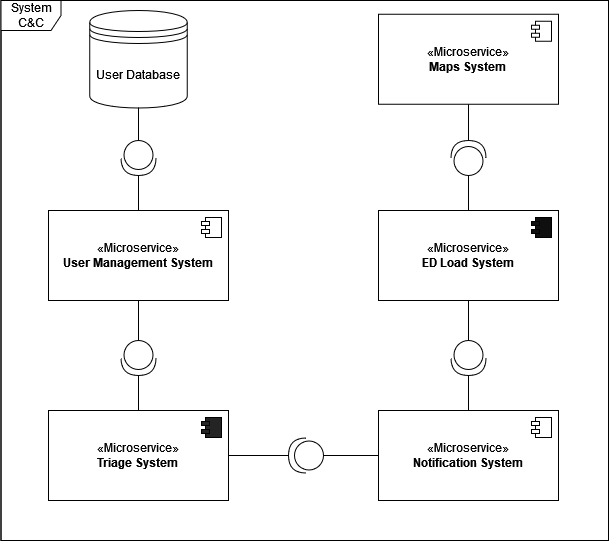

The diagram above was exported from draw.io. Its source (the exported page's mxGraphModel, read from the mxfile embedded in the PNG):
<mxGraphModel dx="904" dy="531" grid="1" gridSize="10" guides="1" tooltips="1" connect="1" arrows="1" fold="1" page="1" pageScale="1" pageWidth="1100" pageHeight="850" background="none" math="0" shadow="0">
  <root>
    <mxCell id="0" />
    <mxCell id="1" parent="0" />
    <mxCell id="oiKoOkLhI-lgiJ6Uzq6_-46" value="" style="rounded=0;whiteSpace=wrap;html=1;" vertex="1" parent="1">
      <mxGeometry x="112.5" y="20" width="607.5" height="540" as="geometry" />
    </mxCell>
    <mxCell id="oiKoOkLhI-lgiJ6Uzq6_-2" value="System C&amp;amp;C" style="shape=umlFrame;whiteSpace=wrap;html=1;pointerEvents=0;fillStyle=auto;fillColor=default;" vertex="1" parent="1">
      <mxGeometry x="112.5" y="20" width="607.5" height="540" as="geometry" />
    </mxCell>
    <mxCell id="oiKoOkLhI-lgiJ6Uzq6_-3" value="«Microservice»&lt;br&gt;&lt;b&gt;Triage System&lt;/b&gt;" style="html=1;dropTarget=0;whiteSpace=wrap;" vertex="1" parent="1">
      <mxGeometry x="160" y="430" width="180" height="90" as="geometry" />
    </mxCell>
    <mxCell id="oiKoOkLhI-lgiJ6Uzq6_-4" value="" style="shape=module;jettyWidth=8;jettyHeight=4;fillColor=#242424;" vertex="1" parent="oiKoOkLhI-lgiJ6Uzq6_-3">
      <mxGeometry x="1" width="20" height="20" relative="1" as="geometry">
        <mxPoint x="-27" y="7" as="offset" />
      </mxGeometry>
    </mxCell>
    <mxCell id="oiKoOkLhI-lgiJ6Uzq6_-13" value="User Database" style="shape=datastore;whiteSpace=wrap;html=1;" vertex="1" parent="1">
      <mxGeometry x="201.25" y="30" width="97.5" height="97.5" as="geometry" />
    </mxCell>
    <mxCell id="oiKoOkLhI-lgiJ6Uzq6_-15" value="«Microservice»&lt;br&gt;&lt;b&gt;Notification System&lt;/b&gt;" style="html=1;dropTarget=0;whiteSpace=wrap;" vertex="1" parent="1">
      <mxGeometry x="490" y="430" width="180" height="90" as="geometry" />
    </mxCell>
    <mxCell id="oiKoOkLhI-lgiJ6Uzq6_-16" value="" style="shape=module;jettyWidth=8;jettyHeight=4;" vertex="1" parent="oiKoOkLhI-lgiJ6Uzq6_-15">
      <mxGeometry x="1" width="20" height="20" relative="1" as="geometry">
        <mxPoint x="-27" y="7" as="offset" />
      </mxGeometry>
    </mxCell>
    <mxCell id="oiKoOkLhI-lgiJ6Uzq6_-17" value="«Microservice»&lt;br&gt;&lt;b&gt;Maps System&lt;/b&gt;" style="html=1;dropTarget=0;whiteSpace=wrap;" vertex="1" parent="1">
      <mxGeometry x="490" y="33.75" width="180" height="90" as="geometry" />
    </mxCell>
    <mxCell id="oiKoOkLhI-lgiJ6Uzq6_-18" value="" style="shape=module;jettyWidth=8;jettyHeight=4;" vertex="1" parent="oiKoOkLhI-lgiJ6Uzq6_-17">
      <mxGeometry x="1" width="20" height="20" relative="1" as="geometry">
        <mxPoint x="-27" y="7" as="offset" />
      </mxGeometry>
    </mxCell>
    <mxCell id="oiKoOkLhI-lgiJ6Uzq6_-19" value="«Microservice»&lt;br&gt;&lt;b&gt;ED Load System&lt;/b&gt;" style="html=1;dropTarget=0;whiteSpace=wrap;" vertex="1" parent="1">
      <mxGeometry x="490" y="230" width="180" height="90" as="geometry" />
    </mxCell>
    <mxCell id="oiKoOkLhI-lgiJ6Uzq6_-20" value="" style="shape=module;jettyWidth=8;jettyHeight=4;fillColor=#0F0F0F;" vertex="1" parent="oiKoOkLhI-lgiJ6Uzq6_-19">
      <mxGeometry x="1" width="20" height="20" relative="1" as="geometry">
        <mxPoint x="-27" y="7" as="offset" />
      </mxGeometry>
    </mxCell>
    <mxCell id="oiKoOkLhI-lgiJ6Uzq6_-21" value="«Microservice»&lt;br&gt;&lt;b&gt;User Management System&lt;/b&gt;" style="html=1;dropTarget=0;whiteSpace=wrap;" vertex="1" parent="1">
      <mxGeometry x="160" y="230" width="180" height="90" as="geometry" />
    </mxCell>
    <mxCell id="oiKoOkLhI-lgiJ6Uzq6_-22" value="" style="shape=module;jettyWidth=8;jettyHeight=4;" vertex="1" parent="oiKoOkLhI-lgiJ6Uzq6_-21">
      <mxGeometry x="1" width="20" height="20" relative="1" as="geometry">
        <mxPoint x="-27" y="7" as="offset" />
      </mxGeometry>
    </mxCell>
    <mxCell id="oiKoOkLhI-lgiJ6Uzq6_-34" style="edgeStyle=orthogonalEdgeStyle;rounded=0;orthogonalLoop=1;jettySize=auto;html=1;entryX=0.5;entryY=0;entryDx=0;entryDy=0;endArrow=none;endFill=0;" edge="1" parent="1" source="oiKoOkLhI-lgiJ6Uzq6_-25" target="oiKoOkLhI-lgiJ6Uzq6_-19">
      <mxGeometry relative="1" as="geometry" />
    </mxCell>
    <mxCell id="oiKoOkLhI-lgiJ6Uzq6_-35" style="edgeStyle=orthogonalEdgeStyle;rounded=0;orthogonalLoop=1;jettySize=auto;html=1;entryX=0.5;entryY=1;entryDx=0;entryDy=0;endArrow=none;endFill=0;" edge="1" parent="1" source="oiKoOkLhI-lgiJ6Uzq6_-25" target="oiKoOkLhI-lgiJ6Uzq6_-17">
      <mxGeometry relative="1" as="geometry" />
    </mxCell>
    <mxCell id="oiKoOkLhI-lgiJ6Uzq6_-25" value="" style="shape=providedRequiredInterface;html=1;verticalLabelPosition=bottom;sketch=0;rotation=-90;" vertex="1" parent="1">
      <mxGeometry x="562.5" y="160" width="35" height="35" as="geometry" />
    </mxCell>
    <mxCell id="oiKoOkLhI-lgiJ6Uzq6_-43" style="edgeStyle=orthogonalEdgeStyle;rounded=0;orthogonalLoop=1;jettySize=auto;html=1;endArrow=none;endFill=0;" edge="1" parent="1" source="oiKoOkLhI-lgiJ6Uzq6_-27" target="oiKoOkLhI-lgiJ6Uzq6_-21">
      <mxGeometry relative="1" as="geometry" />
    </mxCell>
    <mxCell id="oiKoOkLhI-lgiJ6Uzq6_-44" style="edgeStyle=orthogonalEdgeStyle;rounded=0;orthogonalLoop=1;jettySize=auto;html=1;entryX=0.5;entryY=1;entryDx=0;entryDy=0;endArrow=none;endFill=0;" edge="1" parent="1" source="oiKoOkLhI-lgiJ6Uzq6_-27" target="oiKoOkLhI-lgiJ6Uzq6_-13">
      <mxGeometry relative="1" as="geometry" />
    </mxCell>
    <mxCell id="oiKoOkLhI-lgiJ6Uzq6_-27" value="" style="shape=providedRequiredInterface;html=1;verticalLabelPosition=bottom;sketch=0;rotation=90;" vertex="1" parent="1">
      <mxGeometry x="232.5" y="160" width="35" height="35" as="geometry" />
    </mxCell>
    <mxCell id="oiKoOkLhI-lgiJ6Uzq6_-37" style="edgeStyle=orthogonalEdgeStyle;rounded=0;orthogonalLoop=1;jettySize=auto;html=1;entryX=0.5;entryY=0;entryDx=0;entryDy=0;endArrow=none;endFill=0;" edge="1" parent="1" source="oiKoOkLhI-lgiJ6Uzq6_-28" target="oiKoOkLhI-lgiJ6Uzq6_-3">
      <mxGeometry relative="1" as="geometry" />
    </mxCell>
    <mxCell id="oiKoOkLhI-lgiJ6Uzq6_-38" style="edgeStyle=orthogonalEdgeStyle;rounded=0;orthogonalLoop=1;jettySize=auto;html=1;endArrow=none;endFill=0;" edge="1" parent="1" source="oiKoOkLhI-lgiJ6Uzq6_-28" target="oiKoOkLhI-lgiJ6Uzq6_-21">
      <mxGeometry relative="1" as="geometry" />
    </mxCell>
    <mxCell id="oiKoOkLhI-lgiJ6Uzq6_-28" value="" style="shape=providedRequiredInterface;html=1;verticalLabelPosition=bottom;sketch=0;rotation=90;" vertex="1" parent="1">
      <mxGeometry x="232.5" y="360" width="35" height="35" as="geometry" />
    </mxCell>
    <mxCell id="oiKoOkLhI-lgiJ6Uzq6_-32" style="edgeStyle=orthogonalEdgeStyle;rounded=0;orthogonalLoop=1;jettySize=auto;html=1;entryX=1;entryY=0.5;entryDx=0;entryDy=0;endArrow=none;endFill=0;" edge="1" parent="1" source="oiKoOkLhI-lgiJ6Uzq6_-31" target="oiKoOkLhI-lgiJ6Uzq6_-3">
      <mxGeometry relative="1" as="geometry" />
    </mxCell>
    <mxCell id="oiKoOkLhI-lgiJ6Uzq6_-33" style="edgeStyle=orthogonalEdgeStyle;rounded=0;orthogonalLoop=1;jettySize=auto;html=1;entryX=0;entryY=0.5;entryDx=0;entryDy=0;endArrow=none;endFill=0;" edge="1" parent="1" source="oiKoOkLhI-lgiJ6Uzq6_-31" target="oiKoOkLhI-lgiJ6Uzq6_-15">
      <mxGeometry relative="1" as="geometry" />
    </mxCell>
    <mxCell id="oiKoOkLhI-lgiJ6Uzq6_-31" value="" style="shape=providedRequiredInterface;html=1;verticalLabelPosition=bottom;sketch=0;rotation=-180;" vertex="1" parent="1">
      <mxGeometry x="400" y="457.5" width="35" height="35" as="geometry" />
    </mxCell>
    <mxCell id="oiKoOkLhI-lgiJ6Uzq6_-39" style="edgeStyle=orthogonalEdgeStyle;rounded=0;orthogonalLoop=1;jettySize=auto;html=1;entryX=0.5;entryY=0;entryDx=0;entryDy=0;endArrow=none;endFill=0;" edge="1" parent="1" source="oiKoOkLhI-lgiJ6Uzq6_-36" target="oiKoOkLhI-lgiJ6Uzq6_-15">
      <mxGeometry relative="1" as="geometry" />
    </mxCell>
    <mxCell id="oiKoOkLhI-lgiJ6Uzq6_-40" style="edgeStyle=orthogonalEdgeStyle;rounded=0;orthogonalLoop=1;jettySize=auto;html=1;endArrow=none;endFill=0;" edge="1" parent="1" source="oiKoOkLhI-lgiJ6Uzq6_-36" target="oiKoOkLhI-lgiJ6Uzq6_-19">
      <mxGeometry relative="1" as="geometry" />
    </mxCell>
    <mxCell id="oiKoOkLhI-lgiJ6Uzq6_-36" value="" style="shape=providedRequiredInterface;html=1;verticalLabelPosition=bottom;sketch=0;rotation=90;" vertex="1" parent="1">
      <mxGeometry x="562.5" y="360" width="35" height="35" as="geometry" />
    </mxCell>
  </root>
</mxGraphModel>